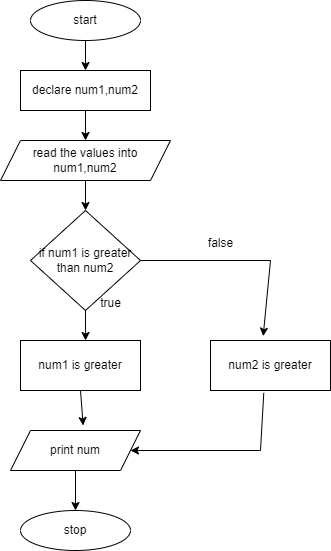

The diagram above was exported from draw.io. Its source (the exported page's mxGraphModel, read from the mxfile embedded in the PNG):
<mxGraphModel dx="794" dy="381" grid="1" gridSize="10" guides="1" tooltips="1" connect="1" arrows="1" fold="1" page="1" pageScale="1" pageWidth="850" pageHeight="1100" math="0" shadow="0">
  <root>
    <mxCell id="0" />
    <mxCell id="1" parent="0" />
    <mxCell id="XqgmBumOXzoM3PDYCNzV-1" value="start" style="ellipse;whiteSpace=wrap;html=1;" vertex="1" parent="1">
      <mxGeometry x="360" y="10" width="110" height="40" as="geometry" />
    </mxCell>
    <mxCell id="XqgmBumOXzoM3PDYCNzV-2" value="declare num1,num2" style="rounded=0;whiteSpace=wrap;html=1;" vertex="1" parent="1">
      <mxGeometry x="350" y="80" width="130" height="40" as="geometry" />
    </mxCell>
    <mxCell id="XqgmBumOXzoM3PDYCNzV-3" value="read the values into&lt;br&gt;num1,num2" style="shape=parallelogram;perimeter=parallelogramPerimeter;whiteSpace=wrap;html=1;fixedSize=1;" vertex="1" parent="1">
      <mxGeometry x="330" y="150" width="170" height="40" as="geometry" />
    </mxCell>
    <mxCell id="XqgmBumOXzoM3PDYCNzV-5" value="if num1 is greater&lt;br&gt;than num2" style="rhombus;whiteSpace=wrap;html=1;" vertex="1" parent="1">
      <mxGeometry x="360" y="220" width="110" height="100" as="geometry" />
    </mxCell>
    <mxCell id="XqgmBumOXzoM3PDYCNzV-6" value="num1 is greater" style="rounded=0;whiteSpace=wrap;html=1;" vertex="1" parent="1">
      <mxGeometry x="350" y="350" width="120" height="50" as="geometry" />
    </mxCell>
    <mxCell id="XqgmBumOXzoM3PDYCNzV-7" value="num2 is greater" style="rounded=0;whiteSpace=wrap;html=1;" vertex="1" parent="1">
      <mxGeometry x="540" y="350" width="120" height="50" as="geometry" />
    </mxCell>
    <mxCell id="XqgmBumOXzoM3PDYCNzV-8" value="print num" style="shape=parallelogram;perimeter=parallelogramPerimeter;whiteSpace=wrap;html=1;fixedSize=1;" vertex="1" parent="1">
      <mxGeometry x="340" y="440" width="130" height="40" as="geometry" />
    </mxCell>
    <mxCell id="XqgmBumOXzoM3PDYCNzV-9" value="stop" style="ellipse;whiteSpace=wrap;html=1;" vertex="1" parent="1">
      <mxGeometry x="350" y="520" width="110" height="40" as="geometry" />
    </mxCell>
    <mxCell id="XqgmBumOXzoM3PDYCNzV-10" value="" style="endArrow=classic;html=1;rounded=0;exitX=0.5;exitY=1;exitDx=0;exitDy=0;entryX=0.5;entryY=0;entryDx=0;entryDy=0;" edge="1" parent="1" source="XqgmBumOXzoM3PDYCNzV-1" target="XqgmBumOXzoM3PDYCNzV-2">
      <mxGeometry width="50" height="50" relative="1" as="geometry">
        <mxPoint x="380" y="230" as="sourcePoint" />
        <mxPoint x="430" y="180" as="targetPoint" />
      </mxGeometry>
    </mxCell>
    <mxCell id="XqgmBumOXzoM3PDYCNzV-11" value="" style="endArrow=classic;html=1;rounded=0;exitX=0.5;exitY=1;exitDx=0;exitDy=0;" edge="1" parent="1" source="XqgmBumOXzoM3PDYCNzV-2">
      <mxGeometry width="50" height="50" relative="1" as="geometry">
        <mxPoint x="380" y="230" as="sourcePoint" />
        <mxPoint x="415" y="150" as="targetPoint" />
      </mxGeometry>
    </mxCell>
    <mxCell id="XqgmBumOXzoM3PDYCNzV-12" value="" style="endArrow=classic;html=1;rounded=0;exitX=0.5;exitY=1;exitDx=0;exitDy=0;exitPerimeter=0;entryX=0.5;entryY=0;entryDx=0;entryDy=0;" edge="1" parent="1" source="XqgmBumOXzoM3PDYCNzV-3" target="XqgmBumOXzoM3PDYCNzV-5">
      <mxGeometry width="50" height="50" relative="1" as="geometry">
        <mxPoint x="380" y="230" as="sourcePoint" />
        <mxPoint x="430" y="180" as="targetPoint" />
      </mxGeometry>
    </mxCell>
    <mxCell id="XqgmBumOXzoM3PDYCNzV-13" value="" style="endArrow=classic;html=1;rounded=0;exitX=0.5;exitY=1;exitDx=0;exitDy=0;entryX=0.542;entryY=0;entryDx=0;entryDy=0;entryPerimeter=0;" edge="1" parent="1" source="XqgmBumOXzoM3PDYCNzV-5" target="XqgmBumOXzoM3PDYCNzV-6">
      <mxGeometry width="50" height="50" relative="1" as="geometry">
        <mxPoint x="380" y="230" as="sourcePoint" />
        <mxPoint x="410" y="350" as="targetPoint" />
      </mxGeometry>
    </mxCell>
    <mxCell id="XqgmBumOXzoM3PDYCNzV-14" value="" style="endArrow=classic;html=1;rounded=0;exitX=1;exitY=0.5;exitDx=0;exitDy=0;entryX=0.439;entryY=-0.087;entryDx=0;entryDy=0;entryPerimeter=0;" edge="1" parent="1" source="XqgmBumOXzoM3PDYCNzV-5" target="XqgmBumOXzoM3PDYCNzV-7">
      <mxGeometry width="50" height="50" relative="1" as="geometry">
        <mxPoint x="380" y="230" as="sourcePoint" />
        <mxPoint x="430" y="180" as="targetPoint" />
        <Array as="points">
          <mxPoint x="600" y="270" />
        </Array>
      </mxGeometry>
    </mxCell>
    <mxCell id="XqgmBumOXzoM3PDYCNzV-15" value="" style="endArrow=classic;html=1;rounded=0;exitX=0.5;exitY=1;exitDx=0;exitDy=0;entryX=0.559;entryY=-0.125;entryDx=0;entryDy=0;entryPerimeter=0;" edge="1" parent="1" source="XqgmBumOXzoM3PDYCNzV-6" target="XqgmBumOXzoM3PDYCNzV-8">
      <mxGeometry width="50" height="50" relative="1" as="geometry">
        <mxPoint x="380" y="450" as="sourcePoint" />
        <mxPoint x="430" y="400" as="targetPoint" />
      </mxGeometry>
    </mxCell>
    <mxCell id="XqgmBumOXzoM3PDYCNzV-16" value="" style="endArrow=classic;html=1;rounded=0;exitX=0.5;exitY=1;exitDx=0;exitDy=0;entryX=0.5;entryY=0;entryDx=0;entryDy=0;" edge="1" parent="1" source="XqgmBumOXzoM3PDYCNzV-8" target="XqgmBumOXzoM3PDYCNzV-9">
      <mxGeometry width="50" height="50" relative="1" as="geometry">
        <mxPoint x="380" y="450" as="sourcePoint" />
        <mxPoint x="430" y="400" as="targetPoint" />
      </mxGeometry>
    </mxCell>
    <mxCell id="XqgmBumOXzoM3PDYCNzV-17" value="" style="endArrow=classic;html=1;rounded=0;exitX=0.444;exitY=1.047;exitDx=0;exitDy=0;exitPerimeter=0;" edge="1" parent="1" source="XqgmBumOXzoM3PDYCNzV-7" target="XqgmBumOXzoM3PDYCNzV-8">
      <mxGeometry width="50" height="50" relative="1" as="geometry">
        <mxPoint x="380" y="450" as="sourcePoint" />
        <mxPoint x="430" y="400" as="targetPoint" />
        <Array as="points">
          <mxPoint x="590" y="460" />
        </Array>
      </mxGeometry>
    </mxCell>
    <mxCell id="XqgmBumOXzoM3PDYCNzV-18" value="false" style="text;html=1;align=center;verticalAlign=middle;resizable=0;points=[];autosize=1;strokeColor=none;fillColor=none;" vertex="1" parent="1">
      <mxGeometry x="525" y="238" width="50" height="30" as="geometry" />
    </mxCell>
    <mxCell id="XqgmBumOXzoM3PDYCNzV-19" value="true" style="text;html=1;align=center;verticalAlign=middle;resizable=0;points=[];autosize=1;strokeColor=none;fillColor=none;" vertex="1" parent="1">
      <mxGeometry x="420" y="298" width="40" height="30" as="geometry" />
    </mxCell>
  </root>
</mxGraphModel>